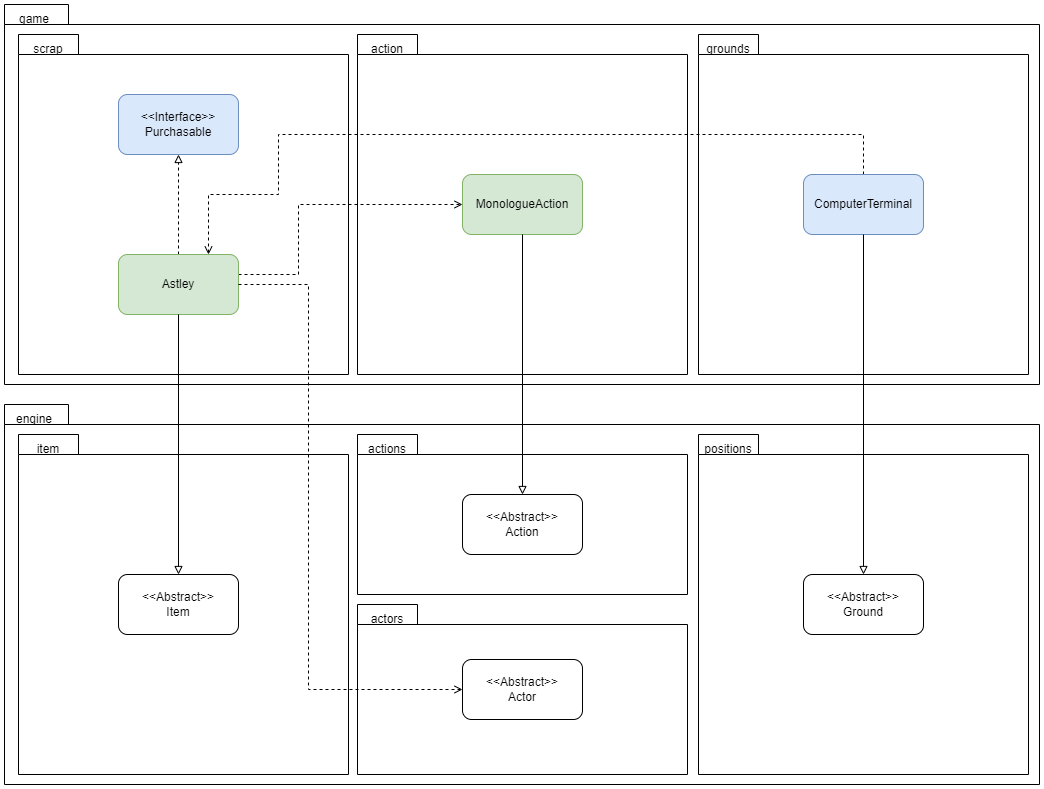

The diagram above was exported from draw.io. Its source (the exported page's mxGraphModel, read from the mxfile embedded in the PNG):
<mxGraphModel dx="1434" dy="746" grid="1" gridSize="10" guides="1" tooltips="1" connect="1" arrows="1" fold="1" page="1" pageScale="1" pageWidth="1067" pageHeight="800" math="0" shadow="0">
  <root>
    <mxCell id="0" />
    <mxCell id="1" parent="0" />
    <mxCell id="QvbZsrhTeHXOEMRE9VG4-8" value="" style="shape=folder;fontStyle=1;spacingTop=10;tabWidth=64;tabHeight=20;tabPosition=left;html=1;whiteSpace=wrap;movable=0;resizable=0;rotatable=0;deletable=0;editable=0;locked=1;connectable=0;" vertex="1" parent="1">
      <mxGeometry x="16" width="1035" height="380" as="geometry" />
    </mxCell>
    <mxCell id="QvbZsrhTeHXOEMRE9VG4-10" value="game" style="text;html=1;align=center;verticalAlign=middle;whiteSpace=wrap;rounded=0;" vertex="1" parent="1">
      <mxGeometry x="16" width="60" height="30" as="geometry" />
    </mxCell>
    <mxCell id="QvbZsrhTeHXOEMRE9VG4-13" value="" style="shape=folder;fontStyle=1;spacingTop=10;tabWidth=64;tabHeight=20;tabPosition=left;html=1;whiteSpace=wrap;movable=0;resizable=0;rotatable=0;deletable=0;editable=0;locked=1;connectable=0;" vertex="1" parent="1">
      <mxGeometry x="16" y="400" width="1035" height="380" as="geometry" />
    </mxCell>
    <mxCell id="QvbZsrhTeHXOEMRE9VG4-5" value="" style="shape=folder;fontStyle=1;spacingTop=10;tabWidth=60;tabHeight=20;tabPosition=left;html=1;whiteSpace=wrap;movable=0;resizable=0;rotatable=0;deletable=0;editable=0;locked=1;connectable=0;" vertex="1" parent="1">
      <mxGeometry x="30" y="30" width="330" height="340" as="geometry" />
    </mxCell>
    <mxCell id="QvbZsrhTeHXOEMRE9VG4-4" value="&amp;lt;&amp;lt;Interface&amp;gt;&amp;gt;&lt;div&gt;Purchasable&lt;/div&gt;" style="rounded=1;whiteSpace=wrap;html=1;fillColor=#dae8fc;strokeColor=#6c8ebf;" vertex="1" parent="1">
      <mxGeometry x="130" y="90" width="120" height="60" as="geometry" />
    </mxCell>
    <mxCell id="QvbZsrhTeHXOEMRE9VG4-21" value="" style="shape=folder;fontStyle=1;spacingTop=10;tabWidth=60;tabHeight=20;tabPosition=left;html=1;whiteSpace=wrap;movable=0;resizable=0;rotatable=0;deletable=0;editable=0;locked=1;connectable=0;" vertex="1" parent="1">
      <mxGeometry x="369" y="30" width="330" height="340" as="geometry" />
    </mxCell>
    <mxCell id="QvbZsrhTeHXOEMRE9VG4-22" value="" style="shape=folder;fontStyle=1;spacingTop=10;tabWidth=60;tabHeight=20;tabPosition=left;html=1;whiteSpace=wrap;movable=0;resizable=0;rotatable=0;deletable=0;editable=0;locked=1;connectable=0;" vertex="1" parent="1">
      <mxGeometry x="710" y="30" width="330" height="340" as="geometry" />
    </mxCell>
    <mxCell id="QvbZsrhTeHXOEMRE9VG4-24" value="scrap" style="text;html=1;align=center;verticalAlign=middle;whiteSpace=wrap;rounded=0;" vertex="1" parent="1">
      <mxGeometry x="30" y="30" width="60" height="30" as="geometry" />
    </mxCell>
    <mxCell id="QvbZsrhTeHXOEMRE9VG4-25" value="grounds" style="text;html=1;align=center;verticalAlign=middle;whiteSpace=wrap;rounded=0;" vertex="1" parent="1">
      <mxGeometry x="710" y="30" width="60" height="30" as="geometry" />
    </mxCell>
    <mxCell id="QvbZsrhTeHXOEMRE9VG4-26" value="action" style="text;html=1;align=center;verticalAlign=middle;whiteSpace=wrap;rounded=0;" vertex="1" parent="1">
      <mxGeometry x="369" y="30" width="60" height="30" as="geometry" />
    </mxCell>
    <mxCell id="QvbZsrhTeHXOEMRE9VG4-1" value="MonologueAction" style="rounded=1;whiteSpace=wrap;html=1;fillColor=#d5e8d4;strokeColor=#82b366;" vertex="1" parent="1">
      <mxGeometry x="474" y="170" width="120" height="60" as="geometry" />
    </mxCell>
    <mxCell id="QvbZsrhTeHXOEMRE9VG4-41" style="edgeStyle=orthogonalEdgeStyle;rounded=0;orthogonalLoop=1;jettySize=auto;html=1;entryX=0.5;entryY=1;entryDx=0;entryDy=0;dashed=1;endArrow=block;endFill=0;" edge="1" parent="1" source="QvbZsrhTeHXOEMRE9VG4-2" target="QvbZsrhTeHXOEMRE9VG4-4">
      <mxGeometry relative="1" as="geometry" />
    </mxCell>
    <mxCell id="QvbZsrhTeHXOEMRE9VG4-53" style="edgeStyle=orthogonalEdgeStyle;rounded=0;orthogonalLoop=1;jettySize=auto;html=1;entryX=0;entryY=0.5;entryDx=0;entryDy=0;dashed=1;endArrow=open;endFill=0;" edge="1" parent="1" source="QvbZsrhTeHXOEMRE9VG4-2" target="QvbZsrhTeHXOEMRE9VG4-1">
      <mxGeometry relative="1" as="geometry">
        <Array as="points">
          <mxPoint x="310" y="270" />
          <mxPoint x="310" y="200" />
        </Array>
      </mxGeometry>
    </mxCell>
    <mxCell id="QvbZsrhTeHXOEMRE9VG4-2" value="Astley" style="rounded=1;whiteSpace=wrap;html=1;fillColor=#d5e8d4;strokeColor=#82b366;" vertex="1" parent="1">
      <mxGeometry x="130" y="250" width="120" height="60" as="geometry" />
    </mxCell>
    <mxCell id="QvbZsrhTeHXOEMRE9VG4-52" style="edgeStyle=orthogonalEdgeStyle;rounded=0;orthogonalLoop=1;jettySize=auto;html=1;entryX=0.75;entryY=0;entryDx=0;entryDy=0;dashed=1;endArrow=open;endFill=0;" edge="1" parent="1" source="QvbZsrhTeHXOEMRE9VG4-3" target="QvbZsrhTeHXOEMRE9VG4-2">
      <mxGeometry relative="1" as="geometry">
        <Array as="points">
          <mxPoint x="875" y="130" />
          <mxPoint x="290" y="130" />
          <mxPoint x="290" y="190" />
          <mxPoint x="220" y="190" />
        </Array>
      </mxGeometry>
    </mxCell>
    <mxCell id="QvbZsrhTeHXOEMRE9VG4-3" value="&lt;span style=&quot;background-color: initial;&quot;&gt;ComputerTerminal&lt;/span&gt;" style="rounded=1;whiteSpace=wrap;html=1;fillColor=#dae8fc;strokeColor=#6c8ebf;" vertex="1" parent="1">
      <mxGeometry x="815" y="170" width="120" height="60" as="geometry" />
    </mxCell>
    <mxCell id="QvbZsrhTeHXOEMRE9VG4-29" value="engine" style="text;html=1;align=center;verticalAlign=middle;whiteSpace=wrap;rounded=0;" vertex="1" parent="1">
      <mxGeometry x="16" y="400" width="60" height="30" as="geometry" />
    </mxCell>
    <mxCell id="QvbZsrhTeHXOEMRE9VG4-30" value="" style="shape=folder;fontStyle=1;spacingTop=10;tabWidth=60;tabHeight=20;tabPosition=left;html=1;whiteSpace=wrap;movable=1;resizable=1;rotatable=1;deletable=1;editable=1;locked=0;connectable=1;" vertex="1" parent="1">
      <mxGeometry x="30" y="430" width="330" height="340" as="geometry" />
    </mxCell>
    <mxCell id="QvbZsrhTeHXOEMRE9VG4-31" value="" style="shape=folder;fontStyle=1;spacingTop=10;tabWidth=60;tabHeight=20;tabPosition=left;html=1;whiteSpace=wrap;movable=0;resizable=0;rotatable=0;deletable=0;editable=0;locked=1;connectable=0;" vertex="1" parent="1">
      <mxGeometry x="369" y="430" width="330" height="160" as="geometry" />
    </mxCell>
    <mxCell id="QvbZsrhTeHXOEMRE9VG4-32" value="" style="shape=folder;fontStyle=1;spacingTop=10;tabWidth=60;tabHeight=20;tabPosition=left;html=1;whiteSpace=wrap;movable=1;resizable=1;rotatable=1;deletable=1;editable=1;locked=0;connectable=1;" vertex="1" parent="1">
      <mxGeometry x="710" y="430" width="330" height="340" as="geometry" />
    </mxCell>
    <mxCell id="QvbZsrhTeHXOEMRE9VG4-33" value="item" style="text;html=1;align=center;verticalAlign=middle;whiteSpace=wrap;rounded=0;" vertex="1" parent="1">
      <mxGeometry x="30" y="430" width="60" height="30" as="geometry" />
    </mxCell>
    <mxCell id="QvbZsrhTeHXOEMRE9VG4-34" value="actions" style="text;html=1;align=center;verticalAlign=middle;whiteSpace=wrap;rounded=0;" vertex="1" parent="1">
      <mxGeometry x="369" y="430" width="60" height="30" as="geometry" />
    </mxCell>
    <mxCell id="QvbZsrhTeHXOEMRE9VG4-35" value="positions" style="text;html=1;align=center;verticalAlign=middle;whiteSpace=wrap;rounded=0;" vertex="1" parent="1">
      <mxGeometry x="710" y="430" width="60" height="30" as="geometry" />
    </mxCell>
    <mxCell id="QvbZsrhTeHXOEMRE9VG4-37" value="&amp;lt;&amp;lt;Abstract&amp;gt;&amp;gt;&lt;div&gt;Item&lt;/div&gt;" style="rounded=1;whiteSpace=wrap;html=1;" vertex="1" parent="1">
      <mxGeometry x="130" y="570" width="120" height="60" as="geometry" />
    </mxCell>
    <mxCell id="QvbZsrhTeHXOEMRE9VG4-38" value="&amp;lt;&amp;lt;Abstract&amp;gt;&amp;gt;&lt;br&gt;Action" style="rounded=1;whiteSpace=wrap;html=1;" vertex="1" parent="1">
      <mxGeometry x="474" y="490" width="120" height="60" as="geometry" />
    </mxCell>
    <mxCell id="QvbZsrhTeHXOEMRE9VG4-40" value="&amp;lt;&amp;lt;Abstract&amp;gt;&amp;gt;&lt;br&gt;Ground" style="rounded=1;whiteSpace=wrap;html=1;" vertex="1" parent="1">
      <mxGeometry x="815" y="570" width="120" height="60" as="geometry" />
    </mxCell>
    <mxCell id="QvbZsrhTeHXOEMRE9VG4-42" style="edgeStyle=orthogonalEdgeStyle;rounded=0;orthogonalLoop=1;jettySize=auto;html=1;entryX=0.5;entryY=0;entryDx=0;entryDy=0;endArrow=block;endFill=0;" edge="1" parent="1" source="QvbZsrhTeHXOEMRE9VG4-2" target="QvbZsrhTeHXOEMRE9VG4-37">
      <mxGeometry relative="1" as="geometry" />
    </mxCell>
    <mxCell id="QvbZsrhTeHXOEMRE9VG4-43" style="edgeStyle=orthogonalEdgeStyle;rounded=0;orthogonalLoop=1;jettySize=auto;html=1;entryX=0.5;entryY=0;entryDx=0;entryDy=0;endArrow=block;endFill=0;" edge="1" parent="1" source="QvbZsrhTeHXOEMRE9VG4-1" target="QvbZsrhTeHXOEMRE9VG4-38">
      <mxGeometry relative="1" as="geometry" />
    </mxCell>
    <mxCell id="QvbZsrhTeHXOEMRE9VG4-44" style="edgeStyle=orthogonalEdgeStyle;rounded=0;orthogonalLoop=1;jettySize=auto;html=1;entryX=0.5;entryY=0;entryDx=0;entryDy=0;endArrow=block;endFill=0;" edge="1" parent="1" source="QvbZsrhTeHXOEMRE9VG4-3" target="QvbZsrhTeHXOEMRE9VG4-40">
      <mxGeometry relative="1" as="geometry" />
    </mxCell>
    <mxCell id="QvbZsrhTeHXOEMRE9VG4-47" value="" style="shape=folder;fontStyle=1;spacingTop=10;tabWidth=60;tabHeight=20;tabPosition=left;html=1;whiteSpace=wrap;movable=0;resizable=0;rotatable=0;deletable=0;editable=0;locked=1;connectable=0;" vertex="1" parent="1">
      <mxGeometry x="369" y="600" width="330" height="170" as="geometry" />
    </mxCell>
    <mxCell id="QvbZsrhTeHXOEMRE9VG4-48" value="actors" style="text;html=1;align=center;verticalAlign=middle;whiteSpace=wrap;rounded=0;" vertex="1" parent="1">
      <mxGeometry x="369" y="600" width="60" height="30" as="geometry" />
    </mxCell>
    <mxCell id="QvbZsrhTeHXOEMRE9VG4-49" value="&amp;lt;&amp;lt;Abstract&amp;gt;&amp;gt;&lt;br&gt;Actor" style="rounded=1;whiteSpace=wrap;html=1;" vertex="1" parent="1">
      <mxGeometry x="474" y="655" width="120" height="60" as="geometry" />
    </mxCell>
    <mxCell id="QvbZsrhTeHXOEMRE9VG4-51" style="edgeStyle=orthogonalEdgeStyle;rounded=0;orthogonalLoop=1;jettySize=auto;html=1;entryX=0;entryY=0.5;entryDx=0;entryDy=0;endArrow=open;endFill=0;dashed=1;" edge="1" parent="1" source="QvbZsrhTeHXOEMRE9VG4-2" target="QvbZsrhTeHXOEMRE9VG4-49">
      <mxGeometry relative="1" as="geometry">
        <Array as="points">
          <mxPoint x="320" y="280" />
          <mxPoint x="320" y="685" />
        </Array>
      </mxGeometry>
    </mxCell>
  </root>
</mxGraphModel>